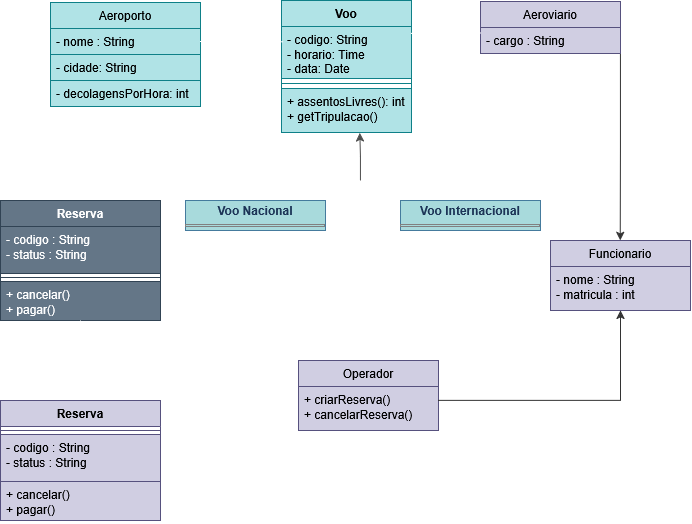

The diagram above was exported from draw.io. Its source (the exported page's mxGraphModel, read from the mxfile embedded in the PNG):
<mxGraphModel dx="982" dy="521" grid="1" gridSize="10" guides="1" tooltips="1" connect="1" arrows="1" fold="1" page="1" pageScale="1" pageWidth="827" pageHeight="1169" math="0" shadow="0">
  <root>
    <mxCell id="0" />
    <mxCell id="1" parent="0" />
    <mxCell id="JL_mv5IJtZKbVxn8odQk-41" edge="1" parent="1" source="JL_mv5IJtZKbVxn8odQk-1" style="edgeStyle=orthogonalEdgeStyle;rounded=0;orthogonalLoop=1;jettySize=auto;html=1;exitX=1;exitY=0.75;exitDx=0;exitDy=0;strokeColor=light-dark(#FFFFFF,#FFFFFF);fontColor=#1D3557;defaultLabelBackgroundColor=page;labelPadding=0 4;fillColor=#A8DADC;endArrow=none;endFill=0;">
      <mxGeometry relative="1" as="geometry">
        <mxPoint x="320" y="199.98069498069498" as="targetPoint" />
      </mxGeometry>
    </mxCell>
    <mxCell id="JL_mv5IJtZKbVxn8odQk-1" parent="1" style="swimlane;fontStyle=0;childLayout=stackLayout;horizontal=1;startSize=26;fillColor=#b0e3e6;horizontalStack=0;resizeParent=1;resizeParentMax=0;resizeLast=0;collapsible=1;marginBottom=0;whiteSpace=wrap;html=1;strokeColor=#0e8088;swimlaneFillColor=light-dark(#FFFFFF,#FFFFFF);labelBackgroundColor=none;" value="Aeroporto" vertex="1">
      <mxGeometry height="104" width="150" x="90" y="122" as="geometry" />
    </mxCell>
    <mxCell id="JL_mv5IJtZKbVxn8odQk-2" parent="JL_mv5IJtZKbVxn8odQk-1" style="text;strokeColor=#0e8088;fillColor=#b0e3e6;align=left;verticalAlign=top;spacingLeft=4;spacingRight=4;overflow=hidden;rotatable=0;points=[[0,0.5],[1,0.5]];portConstraint=eastwest;whiteSpace=wrap;html=1;swimlaneFillColor=default;labelBackgroundColor=none;" value="- nome : String" vertex="1">
      <mxGeometry height="26" width="150" y="26" as="geometry" />
    </mxCell>
    <mxCell id="JL_mv5IJtZKbVxn8odQk-3" parent="JL_mv5IJtZKbVxn8odQk-1" style="text;strokeColor=#0e8088;fillColor=#b0e3e6;align=left;verticalAlign=top;spacingLeft=4;spacingRight=4;overflow=hidden;rotatable=0;points=[[0,0.5],[1,0.5]];portConstraint=eastwest;whiteSpace=wrap;html=1;swimlaneFillColor=default;labelBackgroundColor=none;" value="- cidade: String" vertex="1">
      <mxGeometry height="26" width="150" y="52" as="geometry" />
    </mxCell>
    <mxCell id="JL_mv5IJtZKbVxn8odQk-4" parent="JL_mv5IJtZKbVxn8odQk-1" style="text;strokeColor=#0e8088;fillColor=#b0e3e6;align=left;verticalAlign=top;spacingLeft=4;spacingRight=4;overflow=hidden;rotatable=0;points=[[0,0.5],[1,0.5]];portConstraint=eastwest;whiteSpace=wrap;html=1;swimlaneFillColor=default;labelBackgroundColor=none;" value="- decolagensPorHora: int" vertex="1">
      <mxGeometry height="26" width="150" y="78" as="geometry" />
    </mxCell>
    <mxCell id="JL_mv5IJtZKbVxn8odQk-46" edge="1" parent="1" source="JL_mv5IJtZKbVxn8odQk-9" style="edgeStyle=orthogonalEdgeStyle;rounded=0;orthogonalLoop=1;jettySize=auto;html=1;exitX=0;exitY=1;exitDx=0;exitDy=0;strokeColor=light-dark(#FFFFFF,#FFFFFF);fontColor=#1D3557;defaultLabelBackgroundColor=page;labelPadding=0 4;fillColor=#A8DADC;endArrow=none;endFill=0;">
      <mxGeometry relative="1" as="geometry">
        <mxPoint x="120" y="320" as="targetPoint" />
      </mxGeometry>
    </mxCell>
    <mxCell id="JL_mv5IJtZKbVxn8odQk-9" parent="1" style="swimlane;fontStyle=1;align=center;verticalAlign=top;childLayout=stackLayout;horizontal=1;startSize=26;horizontalStack=0;resizeParent=1;resizeParentMax=0;resizeLast=0;collapsible=1;marginBottom=0;whiteSpace=wrap;html=1;strokeColor=#0e8088;fillColor=#b0e3e6;" value="Voo" vertex="1">
      <mxGeometry height="132" width="130" x="321" y="120" as="geometry" />
    </mxCell>
    <mxCell id="JL_mv5IJtZKbVxn8odQk-10" parent="JL_mv5IJtZKbVxn8odQk-9" style="text;strokeColor=#0e8088;fillColor=#b0e3e6;align=left;verticalAlign=top;spacingLeft=4;spacingRight=4;overflow=hidden;rotatable=0;points=[[0,0.5],[1,0.5]];portConstraint=eastwest;whiteSpace=wrap;html=1;" value="&lt;div&gt;- codigo: String&lt;/div&gt;&lt;div&gt;- horario: Time&lt;/div&gt;&lt;div&gt;- data: Date&lt;/div&gt;" vertex="1">
      <mxGeometry height="52" width="130" y="26" as="geometry" />
    </mxCell>
    <mxCell id="JL_mv5IJtZKbVxn8odQk-11" parent="JL_mv5IJtZKbVxn8odQk-9" style="line;strokeWidth=1;fillColor=none;align=left;verticalAlign=middle;spacingTop=-1;spacingLeft=3;spacingRight=3;rotatable=0;labelPosition=right;points=[];portConstraint=eastwest;strokeColor=inherit;labelPerimeter=1;fontColor=#1D3557;" value="" vertex="1">
      <mxGeometry height="10" width="130" y="78" as="geometry" />
    </mxCell>
    <mxCell id="JL_mv5IJtZKbVxn8odQk-12" parent="JL_mv5IJtZKbVxn8odQk-9" style="text;strokeColor=#0e8088;fillColor=#b0e3e6;align=left;verticalAlign=top;spacingLeft=4;spacingRight=4;overflow=hidden;rotatable=0;points=[[0,0.5],[1,0.5]];portConstraint=eastwest;whiteSpace=wrap;html=1;" value="&lt;div&gt;+ assentosLivres(): int&lt;/div&gt;+ getTripulacao()" vertex="1">
      <mxGeometry height="44" width="130" y="88" as="geometry" />
    </mxCell>
    <mxCell id="JL_mv5IJtZKbVxn8odQk-16" edge="1" parent="1" source="JL_mv5IJtZKbVxn8odQk-2" style="edgeStyle=orthogonalEdgeStyle;rounded=0;orthogonalLoop=1;jettySize=auto;html=1;exitX=1;exitY=0.5;exitDx=0;exitDy=0;strokeColor=light-dark(#FFFFFF,#FFFFFF);fontColor=#1D3557;defaultLabelBackgroundColor=page;labelPadding=0 4;fillColor=#A8DADC;endArrow=none;endFill=0;entryX=0.015;entryY=0.295;entryDx=0;entryDy=0;entryPerimeter=0;shadow=0;" target="JL_mv5IJtZKbVxn8odQk-10">
      <mxGeometry relative="1" as="geometry">
        <mxPoint x="280" y="159" as="targetPoint" />
      </mxGeometry>
    </mxCell>
    <mxCell id="JL_mv5IJtZKbVxn8odQk-18" parent="1" style="text;html=1;whiteSpace=wrap;strokeColor=none;fillColor=none;align=center;verticalAlign=middle;rounded=0;fontColor=light-dark(#FFFFFF,#FFFFFF);" value="partida" vertex="1">
      <mxGeometry height="30" width="60" x="251" y="136" as="geometry" />
    </mxCell>
    <mxCell id="JL_mv5IJtZKbVxn8odQk-19" parent="1" style="text;html=1;whiteSpace=wrap;strokeColor=none;fillColor=none;align=center;verticalAlign=middle;rounded=0;fontColor=light-dark(#FFFFFF,#FFFFFF);" value="destino" vertex="1">
      <mxGeometry height="30" width="60" x="250" y="176" as="geometry" />
    </mxCell>
    <mxCell id="JL_mv5IJtZKbVxn8odQk-67" edge="1" parent="1" source="JL_mv5IJtZKbVxn8odQk-26" style="edgeStyle=orthogonalEdgeStyle;rounded=0;orthogonalLoop=1;jettySize=auto;html=1;exitX=1;exitY=1;exitDx=0;exitDy=0;strokeColor=#333333;fontColor=#1D3557;defaultLabelBackgroundColor=page;labelPadding=0 4;fillColor=#A8DADC;">
      <mxGeometry relative="1" as="geometry">
        <mxPoint x="659.7710843373495" y="360" as="targetPoint" />
      </mxGeometry>
    </mxCell>
    <mxCell id="JL_mv5IJtZKbVxn8odQk-26" parent="1" style="swimlane;fontStyle=0;childLayout=stackLayout;horizontal=1;startSize=26;horizontalStack=0;resizeParent=1;resizeParentMax=0;resizeLast=0;collapsible=1;marginBottom=0;whiteSpace=wrap;html=1;fillColor=#d0cee2;strokeColor=#56517e;" value="Aeroviario" vertex="1">
      <mxGeometry height="52" width="140" x="520" y="121" as="geometry" />
    </mxCell>
    <mxCell id="JL_mv5IJtZKbVxn8odQk-27" parent="JL_mv5IJtZKbVxn8odQk-26" style="text;strokeColor=#56517e;fillColor=#d0cee2;align=left;verticalAlign=top;spacingLeft=4;spacingRight=4;overflow=hidden;rotatable=0;points=[[0,0.5],[1,0.5]];portConstraint=eastwest;whiteSpace=wrap;html=1;" value="- cargo : String" vertex="1">
      <mxGeometry height="26" width="140" y="26" as="geometry" />
    </mxCell>
    <mxCell id="JL_mv5IJtZKbVxn8odQk-31" edge="1" parent="1" source="JL_mv5IJtZKbVxn8odQk-9" style="edgeStyle=orthogonalEdgeStyle;rounded=0;orthogonalLoop=1;jettySize=auto;html=1;exitX=1;exitY=0.25;exitDx=0;exitDy=0;entryX=0.006;entryY=0.216;entryDx=0;entryDy=0;entryPerimeter=0;strokeColor=light-dark(#FFFFFF,#FFFFFF);fontColor=#1D3557;defaultLabelBackgroundColor=page;labelPadding=0 4;fillColor=#A8DADC;endArrow=none;endFill=0;" target="JL_mv5IJtZKbVxn8odQk-27">
      <mxGeometry relative="1" as="geometry" />
    </mxCell>
    <mxCell id="JL_mv5IJtZKbVxn8odQk-32" parent="1" style="text;html=1;whiteSpace=wrap;strokeColor=none;fillColor=none;align=center;verticalAlign=middle;rounded=0;fontColor=light-dark(#FFFFFF,#FFFFFF);" value="1" vertex="1">
      <mxGeometry height="25" width="10" x="451" y="130" as="geometry" />
    </mxCell>
    <mxCell id="JL_mv5IJtZKbVxn8odQk-34" parent="1" style="text;html=1;whiteSpace=wrap;strokeColor=none;fillColor=none;align=center;verticalAlign=middle;rounded=0;fontColor=light-dark(#FFFFFF,#FFFFFF);" value="1..*" vertex="1">
      <mxGeometry height="25" width="10" x="505" y="130" as="geometry" />
    </mxCell>
    <mxCell id="JL_mv5IJtZKbVxn8odQk-37" parent="1" style="text;html=1;whiteSpace=wrap;strokeColor=none;fillColor=none;align=center;verticalAlign=middle;rounded=0;fontColor=light-dark(#FFFFFF,#FFFFFF);" value="tripulação" vertex="1">
      <mxGeometry height="25" width="10" x="480" y="151" as="geometry" />
    </mxCell>
    <mxCell id="JL_mv5IJtZKbVxn8odQk-80" edge="1" parent="1" source="JL_mv5IJtZKbVxn8odQk-48" style="edgeStyle=orthogonalEdgeStyle;rounded=0;orthogonalLoop=1;jettySize=auto;html=1;strokeColor=light-dark(#FFFFFF,#FFFFFF);fontColor=#1D3557;defaultLabelBackgroundColor=page;labelPadding=0 4;fillColor=#A8DADC;entryX=0.25;entryY=0;entryDx=0;entryDy=0;endArrow=none;endFill=0;" target="JL_mv5IJtZKbVxn8odQk-71">
      <mxGeometry relative="1" x="-0.2308" as="geometry">
        <mxPoint x="410" y="380" as="targetPoint" />
      </mxGeometry>
    </mxCell>
    <mxCell id="JL_mv5IJtZKbVxn8odQk-48" parent="1" style="swimlane;fontStyle=1;align=center;verticalAlign=top;childLayout=stackLayout;horizontal=1;startSize=26;horizontalStack=0;resizeParent=1;resizeParentMax=0;resizeLast=0;collapsible=1;marginBottom=0;whiteSpace=wrap;html=1;strokeColor=#314354;fontColor=light-dark(#FFFFFF,#FFFFFF);fillColor=#647687;" value="Reserva" vertex="1">
      <mxGeometry height="120" width="160" x="40" y="320" as="geometry" />
    </mxCell>
    <mxCell id="JL_mv5IJtZKbVxn8odQk-49" parent="JL_mv5IJtZKbVxn8odQk-48" style="text;strokeColor=#314354;fillColor=#647687;align=left;verticalAlign=top;spacingLeft=4;spacingRight=4;overflow=hidden;rotatable=0;points=[[0,0.5],[1,0.5]];portConstraint=eastwest;whiteSpace=wrap;html=1;fontColor=light-dark(#FFFFFF,#FFFFFF);" value="&lt;div&gt;- codigo : String&lt;/div&gt;&lt;div&gt;- status : String&lt;/div&gt;" vertex="1">
      <mxGeometry height="47" width="160" y="26" as="geometry" />
    </mxCell>
    <mxCell id="JL_mv5IJtZKbVxn8odQk-50" parent="JL_mv5IJtZKbVxn8odQk-48" style="line;strokeWidth=1;fillColor=none;align=left;verticalAlign=middle;spacingTop=-1;spacingLeft=3;spacingRight=3;rotatable=0;labelPosition=right;points=[];portConstraint=eastwest;strokeColor=inherit;labelPerimeter=1;fontColor=#1D3557;" value="" vertex="1">
      <mxGeometry height="8" width="160" y="73" as="geometry" />
    </mxCell>
    <mxCell id="JL_mv5IJtZKbVxn8odQk-51" parent="JL_mv5IJtZKbVxn8odQk-48" style="text;strokeColor=#314354;fillColor=#647687;align=left;verticalAlign=top;spacingLeft=4;spacingRight=4;overflow=hidden;rotatable=0;points=[[0,0.5],[1,0.5]];portConstraint=eastwest;whiteSpace=wrap;html=1;fontColor=light-dark(#FFFFFF,#FFFFFF);" value="&lt;div&gt;+ cancelar()&lt;/div&gt;&lt;div&gt;+ pagar()&lt;/div&gt;" vertex="1">
      <mxGeometry height="39" width="160" y="81" as="geometry" />
    </mxCell>
    <mxCell id="JL_mv5IJtZKbVxn8odQk-60" edge="1" parent="1" style="edgeStyle=orthogonalEdgeStyle;rounded=0;orthogonalLoop=1;jettySize=auto;html=1;exitX=0.75;exitY=0;exitDx=0;exitDy=0;strokeColor=light-dark(#FFFFFF,#FFFFFF);fontColor=#1D3557;defaultLabelBackgroundColor=page;labelPadding=0 4;fillColor=#A8DADC;curved=0;endArrow=none;endFill=0;">
      <mxGeometry relative="1" x="-0.7708" as="geometry">
        <Array as="points">
          <mxPoint x="364" y="300" />
        </Array>
        <mxPoint x="364" y="320" as="sourcePoint" />
        <mxPoint x="440" y="300" as="targetPoint" />
      </mxGeometry>
    </mxCell>
    <mxCell id="JL_mv5IJtZKbVxn8odQk-65" edge="1" parent="1" style="edgeStyle=orthogonalEdgeStyle;rounded=0;orthogonalLoop=1;jettySize=auto;html=1;strokeColor=#4D4D4D;fontColor=#000000;defaultLabelBackgroundColor=page;labelPadding=0 4;fillColor=#A8DADC;entryX=0.603;entryY=1.009;entryDx=0;entryDy=0;entryPerimeter=0;" target="JL_mv5IJtZKbVxn8odQk-12">
      <mxGeometry relative="1" x="-0.1702" as="geometry">
        <mxPoint x="400" y="300" as="sourcePoint" />
        <mxPoint x="399.20000000000005" y="260" as="targetPoint" />
      </mxGeometry>
    </mxCell>
    <mxCell id="JL_mv5IJtZKbVxn8odQk-56" parent="1" style="verticalAlign=top;align=left;overflow=fill;html=1;whiteSpace=wrap;strokeColor=#457B9D;fontColor=#1D3557;fillColor=#A8DADC;" value="&lt;p style=&quot;margin:0px;margin-top:4px;text-align:center;&quot;&gt;&lt;b&gt;Voo Nacional&lt;/b&gt;&lt;/p&gt;&lt;hr size=&quot;1&quot; style=&quot;border-style:solid;&quot;&gt;&lt;div style=&quot;height:2px;&quot;&gt;&lt;/div&gt;" vertex="1">
      <mxGeometry height="30" width="140" x="225" y="320" as="geometry" />
    </mxCell>
    <mxCell id="JL_mv5IJtZKbVxn8odQk-61" edge="1" parent="1" source="JL_mv5IJtZKbVxn8odQk-57" style="edgeStyle=orthogonalEdgeStyle;rounded=0;orthogonalLoop=1;jettySize=auto;html=1;exitX=0;exitY=0;exitDx=0;exitDy=0;strokeColor=light-dark(#FFFFFF,#FFFFFF);fontColor=#1D3557;defaultLabelBackgroundColor=page;labelPadding=0 4;fillColor=#A8DADC;endArrow=none;endFill=0;">
      <mxGeometry relative="1" as="geometry">
        <mxPoint x="440" y="300" as="targetPoint" />
      </mxGeometry>
    </mxCell>
    <mxCell id="JL_mv5IJtZKbVxn8odQk-57" parent="1" style="verticalAlign=top;align=left;overflow=fill;html=1;whiteSpace=wrap;strokeColor=#457B9D;fontColor=#1D3557;fillColor=#A8DADC;" value="&lt;p style=&quot;margin:0px;margin-top:4px;text-align:center;&quot;&gt;&lt;b&gt;Voo Internacional&lt;/b&gt;&lt;/p&gt;&lt;hr size=&quot;1&quot; style=&quot;border-style:solid;&quot;&gt;&lt;div style=&quot;height:2px;&quot;&gt;&lt;/div&gt;" vertex="1">
      <mxGeometry height="30" width="140" x="440" y="320" as="geometry" />
    </mxCell>
    <mxCell id="JL_mv5IJtZKbVxn8odQk-68" parent="1" style="swimlane;fontStyle=0;childLayout=stackLayout;horizontal=1;startSize=26;horizontalStack=0;resizeParent=1;resizeParentMax=0;resizeLast=0;collapsible=1;marginBottom=0;whiteSpace=wrap;html=1;fillColor=#d0cee2;strokeColor=#56517e;" value="Funcionario" vertex="1">
      <mxGeometry height="70" width="140" x="590" y="360" as="geometry" />
    </mxCell>
    <mxCell id="JL_mv5IJtZKbVxn8odQk-69" parent="JL_mv5IJtZKbVxn8odQk-68" style="text;strokeColor=#56517e;fillColor=#d0cee2;align=left;verticalAlign=top;spacingLeft=4;spacingRight=4;overflow=hidden;rotatable=0;points=[[0,0.5],[1,0.5]];portConstraint=eastwest;whiteSpace=wrap;html=1;" value="&lt;div&gt;- nome : String&lt;/div&gt;&lt;div&gt;- matricula : int&lt;/div&gt;" vertex="1">
      <mxGeometry height="44" width="140" y="26" as="geometry" />
    </mxCell>
    <mxCell id="JL_mv5IJtZKbVxn8odQk-71" parent="1" style="swimlane;fontStyle=0;childLayout=stackLayout;horizontal=1;startSize=26;horizontalStack=0;resizeParent=1;resizeParentMax=0;resizeLast=0;collapsible=1;marginBottom=0;whiteSpace=wrap;html=1;fillColor=#d0cee2;strokeColor=#56517e;" value="Operador" vertex="1">
      <mxGeometry height="70" width="140" x="338" y="480" as="geometry" />
    </mxCell>
    <mxCell id="JL_mv5IJtZKbVxn8odQk-72" parent="JL_mv5IJtZKbVxn8odQk-71" style="text;strokeColor=#56517e;fillColor=#d0cee2;align=left;verticalAlign=top;spacingLeft=4;spacingRight=4;overflow=hidden;rotatable=0;points=[[0,0.5],[1,0.5]];portConstraint=eastwest;whiteSpace=wrap;html=1;" value="&lt;div&gt;+ criarReserva()&lt;/div&gt;&lt;div&gt;+ cancelarReserva()&lt;/div&gt;" vertex="1">
      <mxGeometry height="44" width="140" y="26" as="geometry" />
    </mxCell>
    <mxCell id="JL_mv5IJtZKbVxn8odQk-74" edge="1" parent="1" style="edgeStyle=orthogonalEdgeStyle;rounded=0;orthogonalLoop=1;jettySize=auto;html=1;strokeColor=#333333;fontColor=#1D3557;defaultLabelBackgroundColor=page;labelPadding=0 4;fillColor=#A8DADC;">
      <mxGeometry relative="1" x="-0.2941" as="geometry">
        <mxPoint x="478.0000000000001" y="520" as="sourcePoint" />
        <mxPoint x="660" y="430" as="targetPoint" />
      </mxGeometry>
    </mxCell>
    <mxCell id="JL_mv5IJtZKbVxn8odQk-79" edge="1" parent="1" source="JL_mv5IJtZKbVxn8odQk-75" style="edgeStyle=orthogonalEdgeStyle;rounded=0;orthogonalLoop=1;jettySize=auto;html=1;entryX=0.5;entryY=1;entryDx=0;entryDy=0;strokeColor=light-dark(#FFFFFF,#FFFFFF);fontColor=#1D3557;defaultLabelBackgroundColor=page;labelPadding=0 4;fillColor=#A8DADC;endArrow=none;endFill=0;" target="JL_mv5IJtZKbVxn8odQk-48">
      <mxGeometry relative="1" as="geometry" />
    </mxCell>
    <mxCell id="JL_mv5IJtZKbVxn8odQk-75" parent="1" style="swimlane;fontStyle=1;align=center;verticalAlign=top;childLayout=stackLayout;horizontal=1;startSize=26;horizontalStack=0;resizeParent=1;resizeParentMax=0;resizeLast=0;collapsible=1;marginBottom=0;whiteSpace=wrap;html=1;strokeColor=#56517e;fillColor=#d0cee2;" value="Reserva" vertex="1">
      <mxGeometry height="120" width="160" x="40" y="520" as="geometry" />
    </mxCell>
    <mxCell id="JL_mv5IJtZKbVxn8odQk-77" parent="JL_mv5IJtZKbVxn8odQk-75" style="line;strokeWidth=1;fillColor=none;align=left;verticalAlign=middle;spacingTop=-1;spacingLeft=3;spacingRight=3;rotatable=0;labelPosition=right;points=[];portConstraint=eastwest;strokeColor=inherit;labelPerimeter=1;fontColor=#1D3557;" value="" vertex="1">
      <mxGeometry height="8" width="160" y="26" as="geometry" />
    </mxCell>
    <mxCell id="JL_mv5IJtZKbVxn8odQk-76" parent="JL_mv5IJtZKbVxn8odQk-75" style="text;strokeColor=#56517e;fillColor=#d0cee2;align=left;verticalAlign=top;spacingLeft=4;spacingRight=4;overflow=hidden;rotatable=0;points=[[0,0.5],[1,0.5]];portConstraint=eastwest;whiteSpace=wrap;html=1;" value="&lt;div&gt;- codigo : String&lt;/div&gt;&lt;div&gt;- status : String&lt;/div&gt;" vertex="1">
      <mxGeometry height="47" width="160" y="34" as="geometry" />
    </mxCell>
    <mxCell id="JL_mv5IJtZKbVxn8odQk-78" parent="JL_mv5IJtZKbVxn8odQk-75" style="text;strokeColor=#56517e;fillColor=#d0cee2;align=left;verticalAlign=top;spacingLeft=4;spacingRight=4;overflow=hidden;rotatable=0;points=[[0,0.5],[1,0.5]];portConstraint=eastwest;whiteSpace=wrap;html=1;" value="&lt;div&gt;+ cancelar()&lt;/div&gt;&lt;div&gt;+ pagar()&lt;/div&gt;" vertex="1">
      <mxGeometry height="39" width="160" y="81" as="geometry" />
    </mxCell>
    <mxCell id="JL_mv5IJtZKbVxn8odQk-81" parent="1" style="text;html=1;whiteSpace=wrap;strokeColor=none;fillColor=none;align=center;verticalAlign=middle;rounded=0;fontColor=light-dark(#FFFFFF,#FFFFFF);" value="reservas" vertex="1">
      <mxGeometry height="30" width="60" x="170" y="260" as="geometry" />
    </mxCell>
    <mxCell id="JL_mv5IJtZKbVxn8odQk-83" parent="1" style="text;html=1;whiteSpace=wrap;strokeColor=none;fillColor=none;align=center;verticalAlign=middle;rounded=0;fontColor=light-dark(#FFFFFF,#FFFFFF);" value="1" vertex="1">
      <mxGeometry height="25" width="10" x="307" y="261" as="geometry" />
    </mxCell>
    <mxCell id="JL_mv5IJtZKbVxn8odQk-84" parent="1" style="text;html=1;whiteSpace=wrap;strokeColor=none;fillColor=none;align=center;verticalAlign=middle;rounded=0;fontColor=light-dark(#FFFFFF,#FFFFFF);" value="0..*" vertex="1">
      <mxGeometry height="25" width="10" x="127" y="295" as="geometry" />
    </mxCell>
    <mxCell id="JL_mv5IJtZKbVxn8odQk-86" parent="1" style="text;html=1;whiteSpace=wrap;strokeColor=none;fillColor=none;align=center;verticalAlign=middle;rounded=0;fontColor=light-dark(#FFFFFF,#FFFFFF);" value="0..*" vertex="1">
      <mxGeometry height="25" width="10" x="132" y="440" as="geometry" />
    </mxCell>
    <mxCell id="JL_mv5IJtZKbVxn8odQk-87" parent="1" style="text;html=1;whiteSpace=wrap;strokeColor=none;fillColor=none;align=center;verticalAlign=middle;rounded=0;fontColor=light-dark(#FFFFFF,#FFFFFF);" value="1" vertex="1">
      <mxGeometry height="25" width="10" x="127" y="495" as="geometry" />
    </mxCell>
    <mxCell id="JL_mv5IJtZKbVxn8odQk-88" parent="1" style="text;html=1;whiteSpace=wrap;strokeColor=none;fillColor=none;align=center;verticalAlign=middle;rounded=0;fontColor=light-dark(#FFFFFF,#FFFFFF);" value="gerencia" vertex="1">
      <mxGeometry height="30" width="60" x="257" y="354" as="geometry" />
    </mxCell>
  </root>
</mxGraphModel>